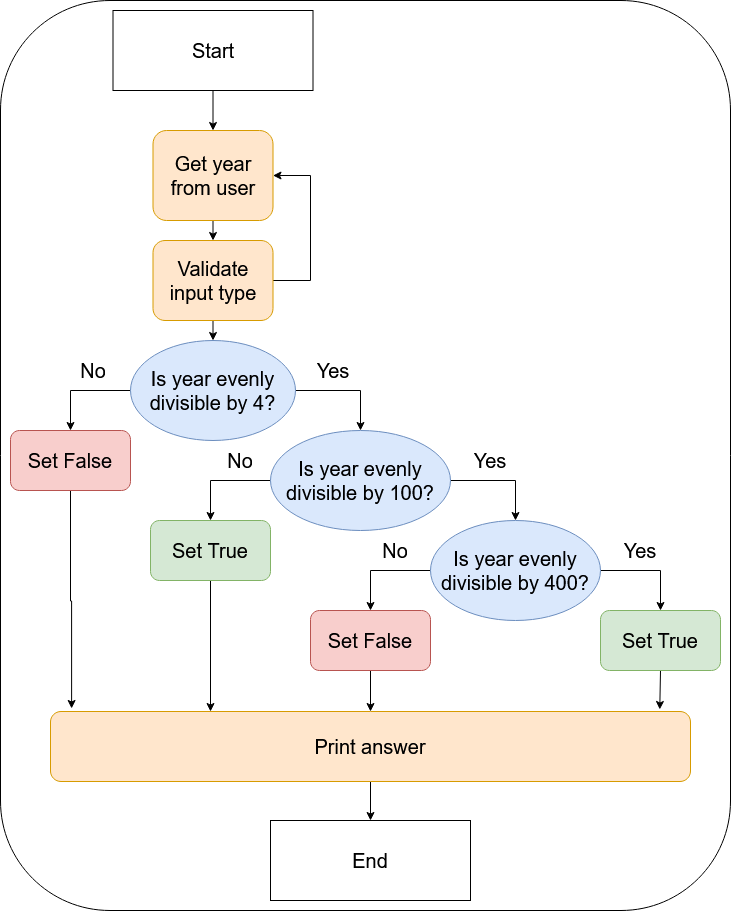

The diagram above was exported from draw.io. Its source (the exported page's mxGraphModel, read from the mxfile embedded in the PNG):
<mxGraphModel dx="1102" dy="607" grid="1" gridSize="10" guides="1" tooltips="1" connect="1" arrows="1" fold="1" page="1" pageScale="1" pageWidth="850" pageHeight="1100" math="0" shadow="0">
  <root>
    <mxCell id="0" />
    <mxCell id="1" parent="0" />
    <mxCell id="Y0Et-utiQNvprPbZIrPF-6" value="" style="rounded=1;whiteSpace=wrap;html=1;fontSize=20;" vertex="1" parent="1">
      <mxGeometry x="30" y="30" width="730" height="910" as="geometry" />
    </mxCell>
    <mxCell id="7v8BDJZQ5pDOSOcWcUSE-5" style="edgeStyle=orthogonalEdgeStyle;rounded=0;orthogonalLoop=1;jettySize=auto;html=1;exitX=0.5;exitY=1;exitDx=0;exitDy=0;entryX=0.5;entryY=0;entryDx=0;entryDy=0;fontSize=20;" parent="1" source="7v8BDJZQ5pDOSOcWcUSE-1" target="7v8BDJZQ5pDOSOcWcUSE-26" edge="1">
      <mxGeometry relative="1" as="geometry">
        <mxPoint x="260" y="160" as="targetPoint" />
      </mxGeometry>
    </mxCell>
    <mxCell id="7v8BDJZQ5pDOSOcWcUSE-1" value="&lt;div style=&quot;font-size: 20px;&quot;&gt;Start&lt;/div&gt;" style="rounded=0;whiteSpace=wrap;html=1;fontSize=20;" parent="1" vertex="1">
      <mxGeometry x="142.5" y="40" width="200" height="80" as="geometry" />
    </mxCell>
    <mxCell id="7v8BDJZQ5pDOSOcWcUSE-49" style="edgeStyle=orthogonalEdgeStyle;rounded=0;orthogonalLoop=1;jettySize=auto;html=1;exitX=0.5;exitY=1;exitDx=0;exitDy=0;fontSize=20;entryX=0.25;entryY=0;entryDx=0;entryDy=0;" parent="1" source="7v8BDJZQ5pDOSOcWcUSE-9" target="7v8BDJZQ5pDOSOcWcUSE-41" edge="1">
      <mxGeometry relative="1" as="geometry">
        <mxPoint x="240" y="740" as="targetPoint" />
      </mxGeometry>
    </mxCell>
    <mxCell id="7v8BDJZQ5pDOSOcWcUSE-9" value="Set True" style="rounded=1;whiteSpace=wrap;html=1;fontSize=20;fillColor=#d5e8d4;strokeColor=#82b366;" parent="1" vertex="1">
      <mxGeometry x="180" y="550" width="120" height="60" as="geometry" />
    </mxCell>
    <mxCell id="7v8BDJZQ5pDOSOcWcUSE-50" style="edgeStyle=orthogonalEdgeStyle;rounded=0;orthogonalLoop=1;jettySize=auto;html=1;exitX=0.5;exitY=1;exitDx=0;exitDy=0;entryX=0.033;entryY=-0.043;entryDx=0;entryDy=0;entryPerimeter=0;fontSize=20;" parent="1" source="7v8BDJZQ5pDOSOcWcUSE-10" target="7v8BDJZQ5pDOSOcWcUSE-41" edge="1">
      <mxGeometry relative="1" as="geometry" />
    </mxCell>
    <mxCell id="7v8BDJZQ5pDOSOcWcUSE-10" value="Set False" style="rounded=1;whiteSpace=wrap;html=1;fontSize=20;fillColor=#f8cecc;strokeColor=#b85450;" parent="1" vertex="1">
      <mxGeometry x="40" y="460" width="120" height="60" as="geometry" />
    </mxCell>
    <mxCell id="7v8BDJZQ5pDOSOcWcUSE-47" style="edgeStyle=orthogonalEdgeStyle;rounded=0;orthogonalLoop=1;jettySize=auto;html=1;exitX=0.5;exitY=1;exitDx=0;exitDy=0;entryX=0.5;entryY=0;entryDx=0;entryDy=0;fontSize=20;" parent="1" source="7v8BDJZQ5pDOSOcWcUSE-11" target="7v8BDJZQ5pDOSOcWcUSE-41" edge="1">
      <mxGeometry relative="1" as="geometry" />
    </mxCell>
    <mxCell id="7v8BDJZQ5pDOSOcWcUSE-11" value="Set False" style="rounded=1;whiteSpace=wrap;html=1;fontSize=20;fillColor=#f8cecc;strokeColor=#b85450;" parent="1" vertex="1">
      <mxGeometry x="340" y="640" width="120" height="60" as="geometry" />
    </mxCell>
    <mxCell id="7v8BDJZQ5pDOSOcWcUSE-48" style="edgeStyle=orthogonalEdgeStyle;rounded=0;orthogonalLoop=1;jettySize=auto;html=1;exitX=0.5;exitY=1;exitDx=0;exitDy=0;entryX=0.952;entryY=-0.029;entryDx=0;entryDy=0;entryPerimeter=0;fontSize=20;" parent="1" source="7v8BDJZQ5pDOSOcWcUSE-12" target="7v8BDJZQ5pDOSOcWcUSE-41" edge="1">
      <mxGeometry relative="1" as="geometry" />
    </mxCell>
    <mxCell id="7v8BDJZQ5pDOSOcWcUSE-12" value="Set True" style="rounded=1;whiteSpace=wrap;html=1;fontSize=20;fillColor=#d5e8d4;strokeColor=#82b366;" parent="1" vertex="1">
      <mxGeometry x="630" y="640" width="120" height="60" as="geometry" />
    </mxCell>
    <mxCell id="7v8BDJZQ5pDOSOcWcUSE-19" style="edgeStyle=orthogonalEdgeStyle;rounded=0;orthogonalLoop=1;jettySize=auto;html=1;exitX=1;exitY=0.5;exitDx=0;exitDy=0;entryX=0.5;entryY=0;entryDx=0;entryDy=0;fontSize=20;" parent="1" source="7v8BDJZQ5pDOSOcWcUSE-14" target="7v8BDJZQ5pDOSOcWcUSE-17" edge="1">
      <mxGeometry relative="1" as="geometry" />
    </mxCell>
    <mxCell id="7v8BDJZQ5pDOSOcWcUSE-21" style="edgeStyle=orthogonalEdgeStyle;rounded=0;orthogonalLoop=1;jettySize=auto;html=1;exitX=0;exitY=0.5;exitDx=0;exitDy=0;entryX=0.5;entryY=0;entryDx=0;entryDy=0;fontSize=20;" parent="1" source="7v8BDJZQ5pDOSOcWcUSE-14" target="7v8BDJZQ5pDOSOcWcUSE-10" edge="1">
      <mxGeometry relative="1" as="geometry" />
    </mxCell>
    <mxCell id="7v8BDJZQ5pDOSOcWcUSE-14" value="Is year evenly divisible by 4?" style="ellipse;whiteSpace=wrap;html=1;fontSize=20;fillColor=#dae8fc;strokeColor=#6c8ebf;" parent="1" vertex="1">
      <mxGeometry x="160" y="370" width="165" height="100" as="geometry" />
    </mxCell>
    <mxCell id="7v8BDJZQ5pDOSOcWcUSE-20" style="edgeStyle=orthogonalEdgeStyle;rounded=0;orthogonalLoop=1;jettySize=auto;html=1;exitX=1;exitY=0.5;exitDx=0;exitDy=0;entryX=0.5;entryY=0;entryDx=0;entryDy=0;fontSize=20;" parent="1" source="7v8BDJZQ5pDOSOcWcUSE-17" target="7v8BDJZQ5pDOSOcWcUSE-18" edge="1">
      <mxGeometry relative="1" as="geometry" />
    </mxCell>
    <mxCell id="7v8BDJZQ5pDOSOcWcUSE-22" style="edgeStyle=orthogonalEdgeStyle;rounded=0;orthogonalLoop=1;jettySize=auto;html=1;exitX=0;exitY=0.5;exitDx=0;exitDy=0;entryX=0.5;entryY=0;entryDx=0;entryDy=0;fontSize=20;" parent="1" source="7v8BDJZQ5pDOSOcWcUSE-17" target="7v8BDJZQ5pDOSOcWcUSE-9" edge="1">
      <mxGeometry relative="1" as="geometry" />
    </mxCell>
    <mxCell id="7v8BDJZQ5pDOSOcWcUSE-17" value="&lt;div&gt;Is year evenly divisible by 100?&lt;/div&gt;" style="ellipse;whiteSpace=wrap;html=1;fontSize=20;fillColor=#dae8fc;strokeColor=#6c8ebf;" parent="1" vertex="1">
      <mxGeometry x="300" y="460" width="180" height="100" as="geometry" />
    </mxCell>
    <mxCell id="7v8BDJZQ5pDOSOcWcUSE-23" style="edgeStyle=orthogonalEdgeStyle;rounded=0;orthogonalLoop=1;jettySize=auto;html=1;exitX=0;exitY=0.5;exitDx=0;exitDy=0;entryX=0.5;entryY=0;entryDx=0;entryDy=0;fontSize=20;" parent="1" source="7v8BDJZQ5pDOSOcWcUSE-18" target="7v8BDJZQ5pDOSOcWcUSE-11" edge="1">
      <mxGeometry relative="1" as="geometry" />
    </mxCell>
    <mxCell id="7v8BDJZQ5pDOSOcWcUSE-25" style="edgeStyle=orthogonalEdgeStyle;rounded=0;orthogonalLoop=1;jettySize=auto;html=1;exitX=1;exitY=0.5;exitDx=0;exitDy=0;entryX=0.5;entryY=0;entryDx=0;entryDy=0;fontSize=20;" parent="1" source="7v8BDJZQ5pDOSOcWcUSE-18" target="7v8BDJZQ5pDOSOcWcUSE-12" edge="1">
      <mxGeometry relative="1" as="geometry" />
    </mxCell>
    <mxCell id="7v8BDJZQ5pDOSOcWcUSE-18" value="&lt;div&gt;Is year evenly divisible by 400?&lt;/div&gt;" style="ellipse;whiteSpace=wrap;html=1;fontSize=20;fillColor=#dae8fc;strokeColor=#6c8ebf;" parent="1" vertex="1">
      <mxGeometry x="460" y="550" width="170" height="100" as="geometry" />
    </mxCell>
    <mxCell id="Y0Et-utiQNvprPbZIrPF-4" style="edgeStyle=orthogonalEdgeStyle;rounded=0;orthogonalLoop=1;jettySize=auto;html=1;exitX=0.5;exitY=1;exitDx=0;exitDy=0;entryX=0.5;entryY=0;entryDx=0;entryDy=0;fontSize=20;" edge="1" parent="1" source="7v8BDJZQ5pDOSOcWcUSE-26" target="Y0Et-utiQNvprPbZIrPF-2">
      <mxGeometry relative="1" as="geometry" />
    </mxCell>
    <mxCell id="7v8BDJZQ5pDOSOcWcUSE-26" value="Get year from user" style="rounded=1;whiteSpace=wrap;html=1;fontSize=20;fillColor=#ffe6cc;strokeColor=#d79b00;" parent="1" vertex="1">
      <mxGeometry x="182.5" y="160" width="120" height="90" as="geometry" />
    </mxCell>
    <mxCell id="7v8BDJZQ5pDOSOcWcUSE-46" style="edgeStyle=orthogonalEdgeStyle;rounded=0;orthogonalLoop=1;jettySize=auto;html=1;exitX=0.5;exitY=1;exitDx=0;exitDy=0;entryX=0.5;entryY=0;entryDx=0;entryDy=0;fontSize=20;" parent="1" source="7v8BDJZQ5pDOSOcWcUSE-41" target="7v8BDJZQ5pDOSOcWcUSE-45" edge="1">
      <mxGeometry relative="1" as="geometry" />
    </mxCell>
    <mxCell id="7v8BDJZQ5pDOSOcWcUSE-41" value="Print answer" style="rounded=1;whiteSpace=wrap;html=1;fontSize=20;fillColor=#ffe6cc;strokeColor=#d79b00;" parent="1" vertex="1">
      <mxGeometry x="80" y="741" width="640" height="70" as="geometry" />
    </mxCell>
    <mxCell id="7v8BDJZQ5pDOSOcWcUSE-45" value="End" style="rounded=0;whiteSpace=wrap;html=1;fontSize=20;" parent="1" vertex="1">
      <mxGeometry x="300" y="850" width="200" height="80" as="geometry" />
    </mxCell>
    <mxCell id="7v8BDJZQ5pDOSOcWcUSE-51" value="No" style="text;html=1;strokeColor=none;fillColor=none;align=center;verticalAlign=middle;whiteSpace=wrap;rounded=0;fontSize=20;" parent="1" vertex="1">
      <mxGeometry x="102.5" y="390" width="40" height="20" as="geometry" />
    </mxCell>
    <mxCell id="7v8BDJZQ5pDOSOcWcUSE-53" value="No" style="text;html=1;strokeColor=none;fillColor=none;align=center;verticalAlign=middle;whiteSpace=wrap;rounded=0;fontSize=20;" parent="1" vertex="1">
      <mxGeometry x="250" y="480" width="40" height="20" as="geometry" />
    </mxCell>
    <mxCell id="7v8BDJZQ5pDOSOcWcUSE-54" value="No" style="text;html=1;strokeColor=none;fillColor=none;align=center;verticalAlign=middle;whiteSpace=wrap;rounded=0;fontSize=20;" parent="1" vertex="1">
      <mxGeometry x="405" y="570" width="40" height="20" as="geometry" />
    </mxCell>
    <mxCell id="7v8BDJZQ5pDOSOcWcUSE-55" value="Yes" style="text;html=1;strokeColor=none;fillColor=none;align=center;verticalAlign=middle;whiteSpace=wrap;rounded=0;fontSize=20;" parent="1" vertex="1">
      <mxGeometry x="342.5" y="390" width="40" height="20" as="geometry" />
    </mxCell>
    <mxCell id="7v8BDJZQ5pDOSOcWcUSE-56" value="Yes" style="text;html=1;strokeColor=none;fillColor=none;align=center;verticalAlign=middle;whiteSpace=wrap;rounded=0;fontSize=20;" parent="1" vertex="1">
      <mxGeometry x="500" y="480" width="40" height="20" as="geometry" />
    </mxCell>
    <mxCell id="7v8BDJZQ5pDOSOcWcUSE-57" value="Yes" style="text;html=1;strokeColor=none;fillColor=none;align=center;verticalAlign=middle;whiteSpace=wrap;rounded=0;fontSize=20;" parent="1" vertex="1">
      <mxGeometry x="650" y="570" width="40" height="20" as="geometry" />
    </mxCell>
    <mxCell id="Y0Et-utiQNvprPbZIrPF-3" style="edgeStyle=orthogonalEdgeStyle;rounded=0;orthogonalLoop=1;jettySize=auto;html=1;exitX=1;exitY=0.5;exitDx=0;exitDy=0;entryX=1;entryY=0.5;entryDx=0;entryDy=0;fontSize=20;" edge="1" parent="1" source="Y0Et-utiQNvprPbZIrPF-2" target="7v8BDJZQ5pDOSOcWcUSE-26">
      <mxGeometry relative="1" as="geometry">
        <Array as="points">
          <mxPoint x="340" y="310" />
          <mxPoint x="340" y="205" />
        </Array>
      </mxGeometry>
    </mxCell>
    <mxCell id="Y0Et-utiQNvprPbZIrPF-5" style="edgeStyle=orthogonalEdgeStyle;rounded=0;orthogonalLoop=1;jettySize=auto;html=1;exitX=0.5;exitY=1;exitDx=0;exitDy=0;entryX=0.5;entryY=0;entryDx=0;entryDy=0;fontSize=20;" edge="1" parent="1" source="Y0Et-utiQNvprPbZIrPF-2" target="7v8BDJZQ5pDOSOcWcUSE-14">
      <mxGeometry relative="1" as="geometry" />
    </mxCell>
    <mxCell id="Y0Et-utiQNvprPbZIrPF-2" value="&lt;font style=&quot;font-size: 20px;&quot;&gt;Validate input type&lt;/font&gt;" style="rounded=1;whiteSpace=wrap;html=1;fontSize=20;fillColor=#ffe6cc;strokeColor=#d79b00;" vertex="1" parent="1">
      <mxGeometry x="182.5" y="270" width="120" height="80" as="geometry" />
    </mxCell>
  </root>
</mxGraphModel>